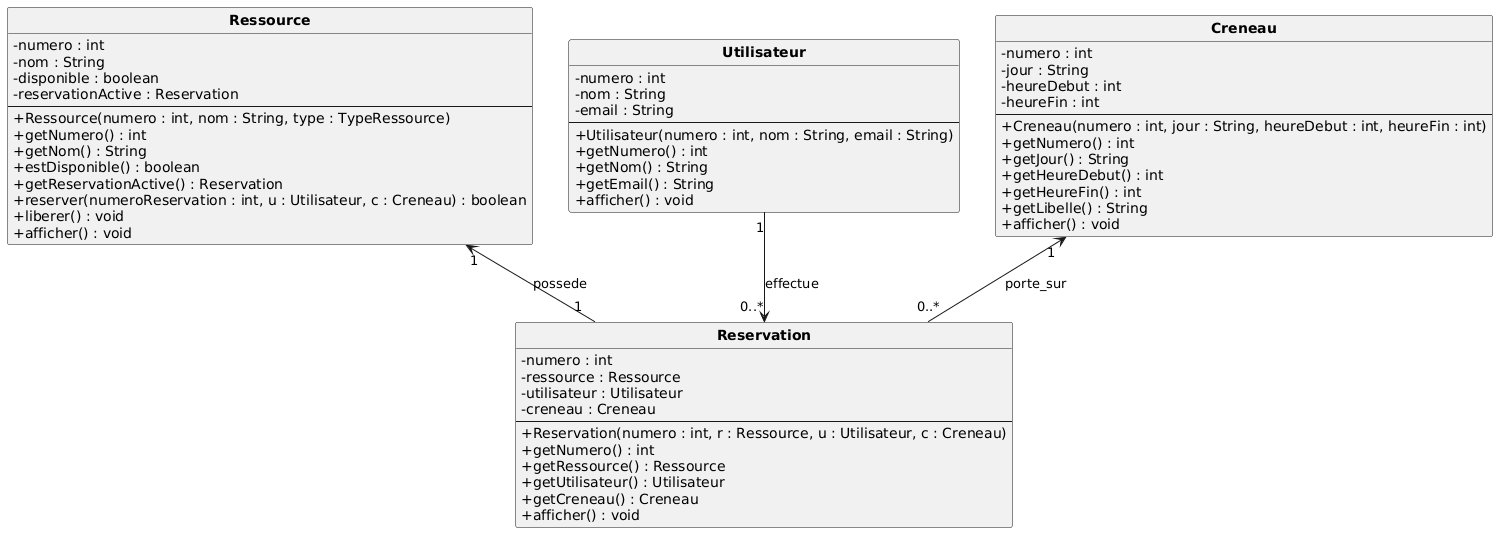

The diagram above was rendered by PlantUML. Its source (embedded in the PNG):
@startuml
skinparam classAttributeIconSize 0
skinparam classFontStyle bold
hide circle



class Ressource {
  - numero : int
  - nom : String
  - disponible : boolean
  - reservationActive : Reservation
  --
  + Ressource(numero : int, nom : String, type : TypeRessource)
  + getNumero() : int
  + getNom() : String
  + estDisponible() : boolean
  + getReservationActive() : Reservation
  + reserver(numeroReservation : int, u : Utilisateur, c : Creneau) : boolean
  + liberer() : void
  + afficher() : void
}

class Utilisateur {
  - numero : int
  - nom : String
  - email : String
  --
  + Utilisateur(numero : int, nom : String, email : String)
  + getNumero() : int
  + getNom() : String
  + getEmail() : String
  + afficher() : void
}

class Creneau {
  - numero : int
  - jour : String
  - heureDebut : int
  - heureFin : int
  --
  + Creneau(numero : int, jour : String, heureDebut : int, heureFin : int)
  + getNumero() : int
  + getJour() : String
  + getHeureDebut() : int
  + getHeureFin() : int
  + getLibelle() : String
  + afficher() : void
}

class Reservation {
  - numero : int
  - ressource : Ressource
  - utilisateur : Utilisateur
  - creneau : Creneau
  --
  + Reservation(numero : int, r : Ressource, u : Utilisateur, c : Creneau)
  + getNumero() : int
  + getRessource() : Ressource
  + getUtilisateur() : Utilisateur
  + getCreneau() : Creneau
  + afficher() : void
}


Utilisateur "1" --> "0..*" Reservation : effectue
Ressource "1" <-- "1" Reservation : possede
Creneau "1" <-- "0..*" Reservation : porte_sur
@enduml